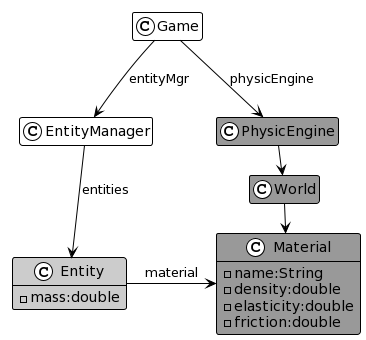

The diagram above was rendered by PlantUML. Its source (embedded in the PNG):
@startuml
!theme plain
hide methods
hide attributes
class Game
class PhysicEngine #999
class World #999
class EntityManager
show Entity attributes
class Entity #CCC{
  - mass:double
}
show Material attributes
class Material #999{
 - name:String
 - density:double
 - elasticity:double
 - friction:double
}
Game --> EntityManager:entityMgr
Game --> PhysicEngine:physicEngine
PhysicEngine -> World:world
EntityManager --> Entity:entities
Entity -> Material:material
World -> Material:material
@enduml